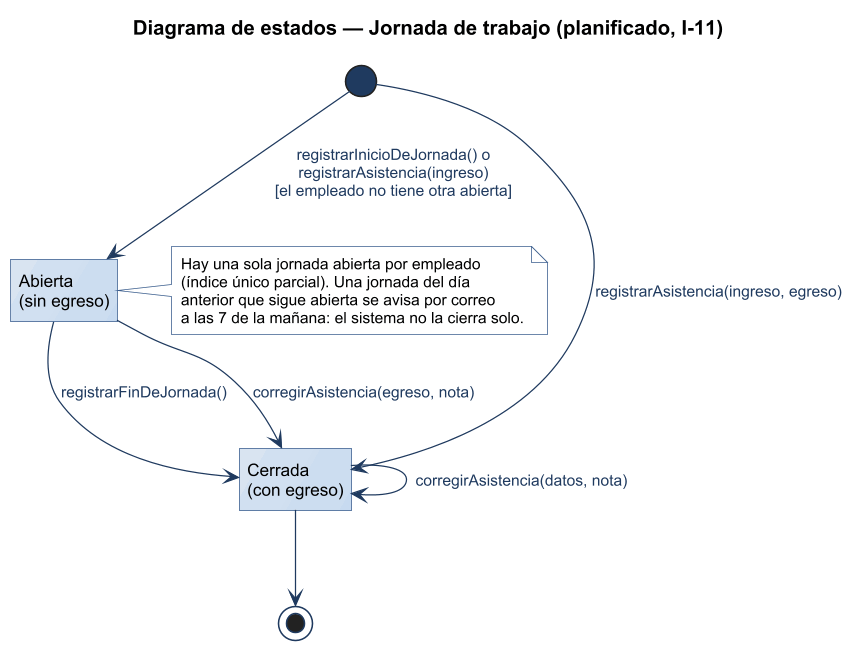

The diagram above was rendered by PlantUML. Its source (embedded in the PNG):
@startuml
title Diagrama de estados — Jornada de trabajo (planificado, I-11)
!include ../estilo-vp.iuml
hide empty description
state "Abierta\n(sin egreso)" as ABIERTA
state "Cerrada\n(con egreso)" as CERRADA

[*] --> ABIERTA : registrarInicioDeJornada() o\nregistrarAsistencia(ingreso)\n[el empleado no tiene otra abierta]
[*] --> CERRADA : registrarAsistencia(ingreso, egreso)
ABIERTA --> CERRADA : registrarFinDeJornada()
ABIERTA --> CERRADA : corregirAsistencia(egreso, nota)
CERRADA --> CERRADA : corregirAsistencia(datos, nota)
CERRADA --> [*]

note right of ABIERTA
  Hay una sola jornada abierta por empleado
  (índice único parcial). Una jornada del día
  anterior que sigue abierta se avisa por correo
  a las 7 de la mañana: el sistema no la cierra solo.
end note
@enduml